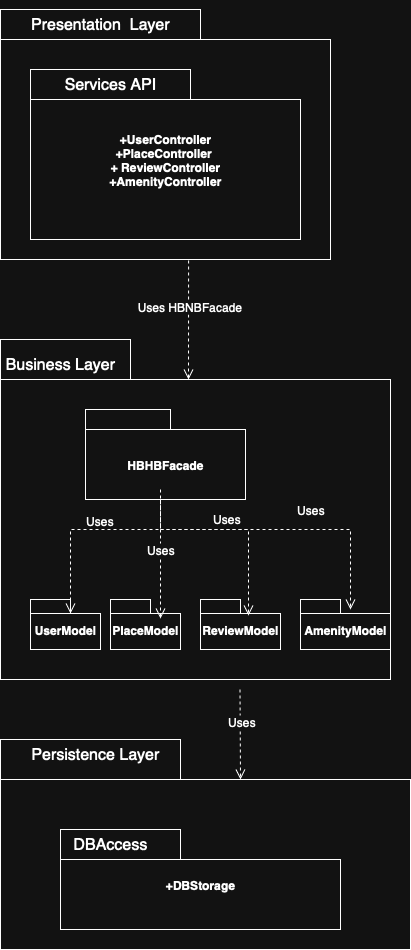

The diagram above was exported from draw.io. Its source (the exported page's mxGraphModel, read from the mxfile embedded in the PNG):
<mxGraphModel dx="789" dy="749" grid="1" gridSize="10" guides="1" tooltips="1" connect="1" arrows="1" fold="1" page="1" pageScale="1" pageWidth="827" pageHeight="1169" math="0" shadow="0">
  <root>
    <mxCell id="0" />
    <mxCell id="1" parent="0" />
    <mxCell id="OrQ_KLx5DLostaPN-JsX-1" value="" style="shape=folder;fontStyle=1;spacingTop=10;tabWidth=200;tabHeight=30;tabPosition=left;html=1;whiteSpace=wrap;" vertex="1" parent="1">
      <mxGeometry x="200" y="50" width="330" height="250" as="geometry" />
    </mxCell>
    <mxCell id="OrQ_KLx5DLostaPN-JsX-2" value="Presentation &amp;nbsp;Layer" style="text;strokeColor=none;fillColor=none;html=1;align=center;verticalAlign=middle;whiteSpace=wrap;rounded=0;fontSize=16;" vertex="1" parent="1">
      <mxGeometry x="220" y="50" width="160" height="30" as="geometry" />
    </mxCell>
    <mxCell id="OrQ_KLx5DLostaPN-JsX-3" value="&lt;div&gt;+UserController&lt;/div&gt;&lt;div&gt;+PlaceController&amp;nbsp;&lt;/div&gt;&lt;div&gt;+ ReviewController&lt;/div&gt;&lt;div&gt;+AmenityController&lt;/div&gt;" style="shape=folder;fontStyle=1;spacingTop=10;tabWidth=160;tabHeight=30;tabPosition=left;html=1;whiteSpace=wrap;" vertex="1" parent="1">
      <mxGeometry x="230" y="110" width="270" height="170" as="geometry" />
    </mxCell>
    <mxCell id="OrQ_KLx5DLostaPN-JsX-4" value="Services API" style="text;strokeColor=none;fillColor=none;html=1;align=center;verticalAlign=middle;whiteSpace=wrap;rounded=0;fontSize=16;" vertex="1" parent="1">
      <mxGeometry x="230" y="110" width="160" height="30" as="geometry" />
    </mxCell>
    <mxCell id="OrQ_KLx5DLostaPN-JsX-5" style="edgeStyle=none;curved=1;rounded=0;orthogonalLoop=1;jettySize=auto;html=1;exitX=0;exitY=0;exitDx=40;exitDy=0;exitPerimeter=0;fontSize=12;startSize=8;endSize=8;" edge="1" parent="1" source="OrQ_KLx5DLostaPN-JsX-1" target="OrQ_KLx5DLostaPN-JsX-1">
      <mxGeometry relative="1" as="geometry" />
    </mxCell>
    <mxCell id="OrQ_KLx5DLostaPN-JsX-7" value="" style="shape=folder;fontStyle=1;spacingTop=10;tabWidth=130;tabHeight=40;tabPosition=left;html=1;whiteSpace=wrap;" vertex="1" parent="1">
      <mxGeometry x="200" y="380" width="390" height="340" as="geometry" />
    </mxCell>
    <mxCell id="OrQ_KLx5DLostaPN-JsX-12" value="Uses HBNBFacade" style="html=1;verticalAlign=bottom;endArrow=open;dashed=1;endSize=8;curved=0;rounded=0;fontSize=12;exitX=0.57;exitY=1.004;exitDx=0;exitDy=0;exitPerimeter=0;" edge="1" parent="1" source="OrQ_KLx5DLostaPN-JsX-1">
      <mxGeometry x="-0.0597" y="1" relative="1" as="geometry">
        <mxPoint x="475" y="320" as="sourcePoint" />
        <mxPoint x="388" y="420" as="targetPoint" />
        <mxPoint as="offset" />
      </mxGeometry>
    </mxCell>
    <mxCell id="OrQ_KLx5DLostaPN-JsX-13" value="Business Layer" style="text;strokeColor=none;fillColor=none;html=1;align=center;verticalAlign=middle;whiteSpace=wrap;rounded=0;fontSize=16;" vertex="1" parent="1">
      <mxGeometry x="200" y="390" width="120" height="30" as="geometry" />
    </mxCell>
    <mxCell id="OrQ_KLx5DLostaPN-JsX-15" value="" style="shape=folder;fontStyle=1;spacingTop=10;tabWidth=85;tabHeight=20;tabPosition=left;html=1;whiteSpace=wrap;" vertex="1" parent="1">
      <mxGeometry x="285" y="450" width="160" height="90" as="geometry" />
    </mxCell>
    <mxCell id="OrQ_KLx5DLostaPN-JsX-16" value="&lt;span style=&quot;font-size: 12px; font-weight: 700;&quot;&gt;HBHBFacade&lt;/span&gt;" style="text;strokeColor=none;fillColor=none;html=1;align=center;verticalAlign=middle;whiteSpace=wrap;rounded=0;fontSize=16;" vertex="1" parent="1">
      <mxGeometry x="335" y="490" width="60" height="30" as="geometry" />
    </mxCell>
    <mxCell id="OrQ_KLx5DLostaPN-JsX-17" value="UserModel" style="shape=folder;fontStyle=1;spacingTop=10;tabWidth=40;tabHeight=14;tabPosition=left;html=1;whiteSpace=wrap;" vertex="1" parent="1">
      <mxGeometry x="230" y="640" width="70" height="50" as="geometry" />
    </mxCell>
    <mxCell id="OrQ_KLx5DLostaPN-JsX-18" value="PlaceModel" style="shape=folder;fontStyle=1;spacingTop=10;tabWidth=40;tabHeight=14;tabPosition=left;html=1;whiteSpace=wrap;" vertex="1" parent="1">
      <mxGeometry x="310" y="640" width="70" height="50" as="geometry" />
    </mxCell>
    <mxCell id="OrQ_KLx5DLostaPN-JsX-19" value="ReviewModel" style="shape=folder;fontStyle=1;spacingTop=10;tabWidth=40;tabHeight=14;tabPosition=left;html=1;whiteSpace=wrap;" vertex="1" parent="1">
      <mxGeometry x="400" y="640" width="80" height="50" as="geometry" />
    </mxCell>
    <mxCell id="OrQ_KLx5DLostaPN-JsX-20" value="AmenityModel" style="shape=folder;fontStyle=1;spacingTop=10;tabWidth=40;tabHeight=14;tabPosition=left;html=1;whiteSpace=wrap;" vertex="1" parent="1">
      <mxGeometry x="500" y="640" width="90" height="50" as="geometry" />
    </mxCell>
    <mxCell id="OrQ_KLx5DLostaPN-JsX-21" value="Uses" style="html=1;verticalAlign=bottom;endArrow=open;dashed=1;endSize=8;curved=0;rounded=0;fontSize=12;exitX=0.57;exitY=1.004;exitDx=0;exitDy=0;exitPerimeter=0;entryX=0;entryY=0;entryDx=40;entryDy=14;entryPerimeter=0;" edge="1" parent="1" target="OrQ_KLx5DLostaPN-JsX-17">
      <mxGeometry x="-0.0597" y="1" relative="1" as="geometry">
        <mxPoint x="360" y="530" as="sourcePoint" />
        <mxPoint x="360" y="649" as="targetPoint" />
        <mxPoint as="offset" />
        <Array as="points">
          <mxPoint x="360" y="570" />
          <mxPoint x="270" y="570" />
        </Array>
      </mxGeometry>
    </mxCell>
    <mxCell id="OrQ_KLx5DLostaPN-JsX-25" value="Uses" style="html=1;verticalAlign=bottom;endArrow=open;dashed=1;endSize=8;curved=0;rounded=0;fontSize=12;exitX=0.57;exitY=1.004;exitDx=0;exitDy=0;exitPerimeter=0;" edge="1" parent="1">
      <mxGeometry x="0.0084" relative="1" as="geometry">
        <mxPoint x="360" y="540" as="sourcePoint" />
        <mxPoint x="360" y="659" as="targetPoint" />
        <mxPoint as="offset" />
      </mxGeometry>
    </mxCell>
    <mxCell id="OrQ_KLx5DLostaPN-JsX-26" value="Uses" style="html=1;verticalAlign=bottom;endArrow=open;dashed=1;endSize=8;curved=0;rounded=0;fontSize=12;entryX=0.6;entryY=0.32;entryDx=0;entryDy=0;entryPerimeter=0;" edge="1" parent="1" target="OrQ_KLx5DLostaPN-JsX-19">
      <mxGeometry x="-0.0588" y="1" relative="1" as="geometry">
        <mxPoint x="360" y="540" as="sourcePoint" />
        <mxPoint x="390" y="659" as="targetPoint" />
        <mxPoint as="offset" />
        <Array as="points">
          <mxPoint x="360" y="570" />
          <mxPoint x="448" y="570" />
        </Array>
      </mxGeometry>
    </mxCell>
    <mxCell id="OrQ_KLx5DLostaPN-JsX-27" value="Uses" style="html=1;verticalAlign=bottom;endArrow=open;dashed=1;endSize=8;curved=0;rounded=0;fontSize=12;" edge="1" parent="1">
      <mxGeometry x="0.2" y="10" relative="1" as="geometry">
        <mxPoint x="360" y="540" as="sourcePoint" />
        <mxPoint x="550" y="650" as="targetPoint" />
        <mxPoint as="offset" />
        <Array as="points">
          <mxPoint x="360" y="570" />
          <mxPoint x="550" y="570" />
        </Array>
      </mxGeometry>
    </mxCell>
    <mxCell id="OrQ_KLx5DLostaPN-JsX-28" value="" style="shape=folder;fontStyle=1;spacingTop=10;tabWidth=180;tabHeight=40;tabPosition=left;html=1;whiteSpace=wrap;" vertex="1" parent="1">
      <mxGeometry x="200" y="780" width="410" height="210" as="geometry" />
    </mxCell>
    <mxCell id="OrQ_KLx5DLostaPN-JsX-29" value="Persistence Layer" style="text;strokeColor=none;fillColor=none;html=1;align=center;verticalAlign=middle;whiteSpace=wrap;rounded=0;fontSize=16;" vertex="1" parent="1">
      <mxGeometry x="220" y="780" width="150" height="30" as="geometry" />
    </mxCell>
    <mxCell id="OrQ_KLx5DLostaPN-JsX-30" value="+DBStorage" style="shape=folder;fontStyle=1;spacingTop=10;tabWidth=120;tabHeight=30;tabPosition=left;html=1;whiteSpace=wrap;" vertex="1" parent="1">
      <mxGeometry x="260" y="870" width="280" height="100" as="geometry" />
    </mxCell>
    <mxCell id="OrQ_KLx5DLostaPN-JsX-31" value="DBAccess" style="text;strokeColor=none;fillColor=none;html=1;align=center;verticalAlign=middle;whiteSpace=wrap;rounded=0;fontSize=16;" vertex="1" parent="1">
      <mxGeometry x="280" y="870" width="60" height="30" as="geometry" />
    </mxCell>
    <mxCell id="OrQ_KLx5DLostaPN-JsX-32" value="Uses" style="html=1;verticalAlign=bottom;endArrow=open;dashed=1;endSize=8;curved=0;rounded=0;fontSize=12;exitX=0.57;exitY=1.004;exitDx=0;exitDy=0;exitPerimeter=0;" edge="1" parent="1">
      <mxGeometry x="-0.0597" y="1" relative="1" as="geometry">
        <mxPoint x="439.5" y="730" as="sourcePoint" />
        <mxPoint x="440" y="820" as="targetPoint" />
        <mxPoint as="offset" />
      </mxGeometry>
    </mxCell>
  </root>
</mxGraphModel>